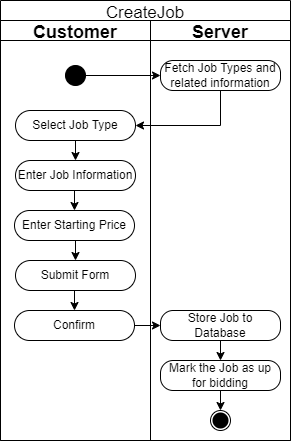

The diagram above was exported from draw.io. Its source (the exported page's mxGraphModel, read from the mxfile embedded in the PNG):
<mxGraphModel dx="367" dy="302" grid="1" gridSize="10" guides="1" tooltips="1" connect="1" arrows="1" fold="1" page="1" pageScale="1" pageWidth="827" pageHeight="1169" math="0" shadow="0">
  <root>
    <mxCell id="0" />
    <mxCell id="1" parent="0" />
    <mxCell id="MhkMaVdYN_4YDhZcgwht-26" value="CreateJob" style="swimlane;childLayout=stackLayout;resizeParent=1;resizeParentMax=0;startSize=20;fontSize=17;fillColor=none;fontStyle=0" parent="1" vertex="1">
      <mxGeometry x="40" y="40" width="290" height="440" as="geometry" />
    </mxCell>
    <mxCell id="MhkMaVdYN_4YDhZcgwht-29" value="Customer" style="swimlane;startSize=20;fontSize=18;fillColor=none;fontStyle=1" parent="MhkMaVdYN_4YDhZcgwht-26" vertex="1">
      <mxGeometry y="20" width="150" height="420" as="geometry">
        <mxRectangle x="240" y="20" width="40" height="650" as="alternateBounds" />
      </mxGeometry>
    </mxCell>
    <mxCell id="MhkMaVdYN_4YDhZcgwht-38" value="" style="ellipse;whiteSpace=wrap;html=1;aspect=fixed;fontSize=18;fillColor=#000000;" parent="MhkMaVdYN_4YDhZcgwht-29" vertex="1">
      <mxGeometry x="65" y="45" width="20" height="20" as="geometry" />
    </mxCell>
    <mxCell id="MhkMaVdYN_4YDhZcgwht-40" value="Select Job Type" style="rounded=1;whiteSpace=wrap;html=1;labelBackgroundColor=none;fontSize=12;fillColor=#FFFFFF;fontStyle=0;arcSize=50;" parent="MhkMaVdYN_4YDhZcgwht-29" vertex="1">
      <mxGeometry x="15" y="90" width="120" height="30" as="geometry" />
    </mxCell>
    <mxCell id="MhkMaVdYN_4YDhZcgwht-48" value="Confirm" style="rounded=1;whiteSpace=wrap;html=1;labelBackgroundColor=none;fontSize=12;fillColor=#FFFFFF;fontStyle=0;arcSize=50;" parent="MhkMaVdYN_4YDhZcgwht-29" vertex="1">
      <mxGeometry x="14" y="290" width="120" height="30" as="geometry" />
    </mxCell>
    <mxCell id="MhkMaVdYN_4YDhZcgwht-47" value="Submit Form" style="rounded=1;whiteSpace=wrap;html=1;labelBackgroundColor=none;fontSize=12;fillColor=#FFFFFF;fontStyle=0;arcSize=50;" parent="MhkMaVdYN_4YDhZcgwht-29" vertex="1">
      <mxGeometry x="15" y="240" width="120" height="30" as="geometry" />
    </mxCell>
    <mxCell id="MhkMaVdYN_4YDhZcgwht-50" style="edgeStyle=orthogonalEdgeStyle;rounded=0;orthogonalLoop=1;jettySize=auto;html=1;exitX=0.5;exitY=1;exitDx=0;exitDy=0;entryX=0.5;entryY=0;entryDx=0;entryDy=0;fontSize=12;" parent="MhkMaVdYN_4YDhZcgwht-29" source="MhkMaVdYN_4YDhZcgwht-47" target="MhkMaVdYN_4YDhZcgwht-48" edge="1">
      <mxGeometry relative="1" as="geometry" />
    </mxCell>
    <mxCell id="MhkMaVdYN_4YDhZcgwht-44" value="Enter Starting Price" style="rounded=1;whiteSpace=wrap;html=1;labelBackgroundColor=none;fontSize=12;fillColor=#FFFFFF;fontStyle=0;arcSize=50;" parent="MhkMaVdYN_4YDhZcgwht-29" vertex="1">
      <mxGeometry x="14" y="190" width="120" height="30" as="geometry" />
    </mxCell>
    <mxCell id="MhkMaVdYN_4YDhZcgwht-49" style="edgeStyle=orthogonalEdgeStyle;rounded=0;orthogonalLoop=1;jettySize=auto;html=1;exitX=0.5;exitY=1;exitDx=0;exitDy=0;entryX=0.5;entryY=0;entryDx=0;entryDy=0;fontSize=12;" parent="MhkMaVdYN_4YDhZcgwht-29" source="MhkMaVdYN_4YDhZcgwht-44" target="MhkMaVdYN_4YDhZcgwht-47" edge="1">
      <mxGeometry relative="1" as="geometry" />
    </mxCell>
    <mxCell id="MhkMaVdYN_4YDhZcgwht-43" value="Enter Job Information" style="rounded=1;whiteSpace=wrap;html=1;labelBackgroundColor=none;fontSize=12;fillColor=#FFFFFF;fontStyle=0;arcSize=50;" parent="MhkMaVdYN_4YDhZcgwht-29" vertex="1">
      <mxGeometry x="15" y="140" width="120" height="30" as="geometry" />
    </mxCell>
    <mxCell id="MhkMaVdYN_4YDhZcgwht-45" style="edgeStyle=orthogonalEdgeStyle;rounded=0;orthogonalLoop=1;jettySize=auto;html=1;exitX=0.5;exitY=1;exitDx=0;exitDy=0;entryX=0.5;entryY=0;entryDx=0;entryDy=0;fontSize=12;" parent="MhkMaVdYN_4YDhZcgwht-29" source="MhkMaVdYN_4YDhZcgwht-40" target="MhkMaVdYN_4YDhZcgwht-43" edge="1">
      <mxGeometry relative="1" as="geometry" />
    </mxCell>
    <mxCell id="MhkMaVdYN_4YDhZcgwht-46" style="edgeStyle=orthogonalEdgeStyle;rounded=0;orthogonalLoop=1;jettySize=auto;html=1;exitX=0.5;exitY=1;exitDx=0;exitDy=0;entryX=0.5;entryY=0;entryDx=0;entryDy=0;fontSize=12;" parent="MhkMaVdYN_4YDhZcgwht-29" source="MhkMaVdYN_4YDhZcgwht-43" target="MhkMaVdYN_4YDhZcgwht-44" edge="1">
      <mxGeometry relative="1" as="geometry" />
    </mxCell>
    <mxCell id="MhkMaVdYN_4YDhZcgwht-37" value="Server" style="swimlane;startSize=20;fontSize=18;fillColor=none;" parent="MhkMaVdYN_4YDhZcgwht-26" vertex="1">
      <mxGeometry x="150" y="20" width="140" height="420" as="geometry">
        <mxRectangle x="390" y="20" width="40" height="650" as="alternateBounds" />
      </mxGeometry>
    </mxCell>
    <mxCell id="MhkMaVdYN_4YDhZcgwht-39" value="Fetch Job Types and related information" style="rounded=1;whiteSpace=wrap;html=1;labelBackgroundColor=none;fontSize=12;fillColor=#FFFFFF;fontStyle=0;arcSize=42;" parent="MhkMaVdYN_4YDhZcgwht-37" vertex="1">
      <mxGeometry x="10" y="40" width="120" height="30" as="geometry" />
    </mxCell>
    <mxCell id="MhkMaVdYN_4YDhZcgwht-51" value="Store Job to Database" style="rounded=1;whiteSpace=wrap;html=1;labelBackgroundColor=none;fontSize=12;fillColor=#FFFFFF;fontStyle=0;arcSize=42;" parent="MhkMaVdYN_4YDhZcgwht-37" vertex="1">
      <mxGeometry x="10" y="290" width="120" height="30" as="geometry" />
    </mxCell>
    <mxCell id="Wj1FY67GV5-0iuF-1wBC-2" style="edgeStyle=orthogonalEdgeStyle;rounded=0;orthogonalLoop=1;jettySize=auto;html=1;exitX=0.5;exitY=1;exitDx=0;exitDy=0;entryX=0.5;entryY=0;entryDx=0;entryDy=0;" edge="1" parent="MhkMaVdYN_4YDhZcgwht-37" source="MhkMaVdYN_4YDhZcgwht-52" target="Wj1FY67GV5-0iuF-1wBC-1">
      <mxGeometry relative="1" as="geometry" />
    </mxCell>
    <mxCell id="MhkMaVdYN_4YDhZcgwht-52" value="Mark the Job as up for bidding" style="rounded=1;whiteSpace=wrap;html=1;labelBackgroundColor=none;fontSize=12;fillColor=#FFFFFF;fontStyle=0;arcSize=42;" parent="MhkMaVdYN_4YDhZcgwht-37" vertex="1">
      <mxGeometry x="10" y="340" width="120" height="30" as="geometry" />
    </mxCell>
    <mxCell id="MhkMaVdYN_4YDhZcgwht-53" style="edgeStyle=orthogonalEdgeStyle;rounded=0;orthogonalLoop=1;jettySize=auto;html=1;exitX=0.5;exitY=1;exitDx=0;exitDy=0;entryX=0.5;entryY=0;entryDx=0;entryDy=0;fontSize=12;" parent="MhkMaVdYN_4YDhZcgwht-37" source="MhkMaVdYN_4YDhZcgwht-51" target="MhkMaVdYN_4YDhZcgwht-52" edge="1">
      <mxGeometry relative="1" as="geometry" />
    </mxCell>
    <mxCell id="Wj1FY67GV5-0iuF-1wBC-1" value="" style="ellipse;whiteSpace=wrap;html=1;aspect=fixed;fontSize=18;fillColor=#FFFFFF;" vertex="1" parent="MhkMaVdYN_4YDhZcgwht-37">
      <mxGeometry x="60" y="390" width="20" height="20" as="geometry" />
    </mxCell>
    <mxCell id="Wj1FY67GV5-0iuF-1wBC-10" value="" style="ellipse;whiteSpace=wrap;html=1;aspect=fixed;fontSize=18;fillColor=#000000;strokeWidth=6;" vertex="1" parent="MhkMaVdYN_4YDhZcgwht-37">
      <mxGeometry x="65" y="395" width="10" height="10" as="geometry" />
    </mxCell>
    <mxCell id="MhkMaVdYN_4YDhZcgwht-41" style="edgeStyle=orthogonalEdgeStyle;rounded=0;orthogonalLoop=1;jettySize=auto;html=1;exitX=1;exitY=0.5;exitDx=0;exitDy=0;entryX=0;entryY=0.5;entryDx=0;entryDy=0;fontSize=12;" parent="MhkMaVdYN_4YDhZcgwht-26" source="MhkMaVdYN_4YDhZcgwht-38" target="MhkMaVdYN_4YDhZcgwht-39" edge="1">
      <mxGeometry relative="1" as="geometry" />
    </mxCell>
    <mxCell id="MhkMaVdYN_4YDhZcgwht-42" style="edgeStyle=orthogonalEdgeStyle;rounded=0;orthogonalLoop=1;jettySize=auto;html=1;exitX=0.5;exitY=1;exitDx=0;exitDy=0;entryX=1;entryY=0.5;entryDx=0;entryDy=0;fontSize=12;" parent="MhkMaVdYN_4YDhZcgwht-26" source="MhkMaVdYN_4YDhZcgwht-39" target="MhkMaVdYN_4YDhZcgwht-40" edge="1">
      <mxGeometry relative="1" as="geometry" />
    </mxCell>
    <mxCell id="MhkMaVdYN_4YDhZcgwht-54" style="edgeStyle=orthogonalEdgeStyle;rounded=0;orthogonalLoop=1;jettySize=auto;html=1;exitX=1;exitY=0.5;exitDx=0;exitDy=0;entryX=0;entryY=0.5;entryDx=0;entryDy=0;fontSize=12;" parent="MhkMaVdYN_4YDhZcgwht-26" source="MhkMaVdYN_4YDhZcgwht-48" target="MhkMaVdYN_4YDhZcgwht-51" edge="1">
      <mxGeometry relative="1" as="geometry" />
    </mxCell>
  </root>
</mxGraphModel>